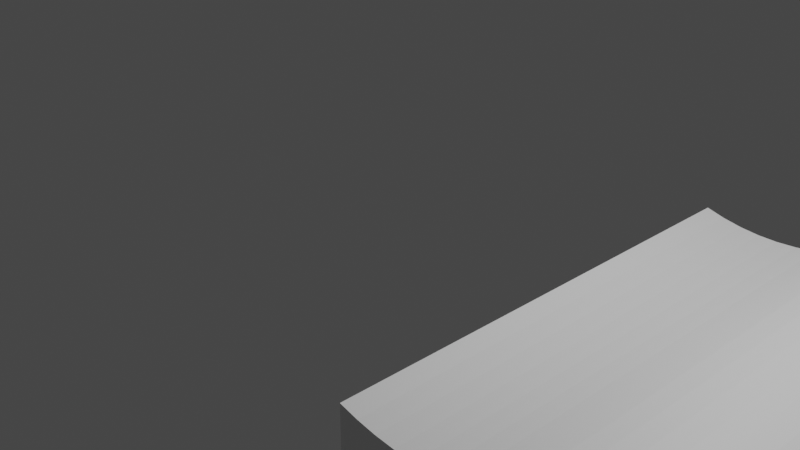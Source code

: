 # Source: Ground2.blend  (saved by Blender 2.91.10; exported with 4.5.12 LTS)
import bpy
from mathutils import Matrix  # noqa: F401  (used for matrix-valued properties, if any)

bpy.ops.wm.read_factory_settings(use_empty=True)
scene = bpy.context.scene
scene.name = 'Scene'

# ---- collections
col_collection = bpy.data.collections.new('Collection'); scene.collection.children.link(col_collection)

# ---- materials (node trees are filled in below, after node groups)
mat_material_001 = bpy.data.materials.new('Material.001')
mat_material_001.use_transparent_shadow = False

# ---- material node trees
mat_material_001.use_nodes = True; mat_material_001.node_tree.nodes.clear()
_N = mat_material_001.node_tree.nodes; _L = mat_material_001.node_tree.links
n0 = _N.new('ShaderNodeBsdfPrincipled'); n0.name = 'Principled BSDF'; n0.location = (10, 300)
n0.distribution = 'GGX'
n0.subsurface_method = 'BURLEY'
n0.inputs[3].default_value = 1.45
n0.inputs[27].default_value = (0.0, 0.0, 0.0, 1.0)
n0.inputs[28].default_value = 1.0
n1 = _N.new('ShaderNodeOutputMaterial'); n1.name = 'Material Output'; n1.location = (300, 300)
_L.new(n0.outputs[0], n1.inputs[0])
n1.is_active_output = True

# ---- world
world_world = bpy.data.worlds.new('World'); scene.world = world_world
world_world.use_nodes = True; world_world.node_tree.nodes.clear()
_N = world_world.node_tree.nodes; _L = world_world.node_tree.links
n0 = _N.new('ShaderNodeOutputWorld'); n0.name = 'World Output'; n0.location = (300, 300)
n1 = _N.new('ShaderNodeBackground'); n1.name = 'Background'; n1.location = (10, 300)
n1.inputs[0].default_value = (0.05088, 0.05088, 0.05088, 1.0)
_L.new(n1.outputs[0], n0.inputs[0])
n0.is_active_output = True
world_world.color = (0.05088, 0.05088, 0.05088)
world_world.use_sun_shadow = False
world_world.sun_shadow_jitter_overblur = 0.0

# ---- cameras
cam_camera = bpy.data.cameras.new('Camera')
cam_camera.clip_end = 100.0
cam_camera.ortho_scale = 7.314

# ---- lights
light_light = bpy.data.lights.new('Light', 'POINT')
light_light.transmission_factor = 0.0
light_light.energy = 1000.0
light_light.shadow_soft_size = 0.1
light_light.shadow_maximum_resolution = 0.006
light_light.use_absolute_resolution = True

# ---- meshes
me_ground2 = bpy.data.meshes.new('Ground2')
me_ground2.from_pydata([(3.4, -2.5, 0.0), (3.597, -2.5, 0.04881), (3.4, 2.5, 0.0), (3.597, 2.5, 0.04881), (3.797, -2.5, 0.08153), (3.797, 2.5, 0.08153), (3.999, -2.5, 0.09795), (3.999, 2.5, 0.09795), (4.201, -2.5, 0.09795), (4.201, 2.5, 0.09795), (4.403, -2.5, 0.08153), (4.403, 2.5, 0.08153), (4.603, -2.5, 0.04881), (4.603, 2.5, 0.04881), (4.8, -2.5, 0.0), (4.8, 2.5, 0.0), (3.203, 2.5, -0.04881), (3.203, -2.5, -0.04881), (3.003, 2.5, -0.08153), (3.003, -2.5, -0.08153), (2.801, 2.5, -0.09795), (2.801, -2.5, -0.09795), (2.599, 2.5, -0.09795), (2.599, -2.5, -0.09795), (2.397, 2.5, -0.08153), (2.397, -2.5, -0.08153), (2.197, 2.5, -0.04881), (2.197, -2.5, -0.04881), (2.0, 2.5, 0.0), (2.0, -2.5, 0.0), (4.8, -2.5, -1.0), (2.0, -2.5, -1.0), (4.8, 2.5, -1.0), (2.0, 2.5, -1.0)], [], [(0, 1, 2), (2, 1, 3), (3, 1, 4), (3, 4, 5), (5, 4, 6), (5, 6, 7), (7, 6, 8), (7, 8, 9), (9, 8, 10), (9, 10, 11), (11, 10, 12), (11, 12, 13), (13, 12, 14), (13, 14, 15), (2, 16, 0), (0, 16, 17), (17, 16, 18), (17, 18, 19), (19, 18, 20), (19, 20, 21), (21, 20, 22), (21, 22, 23), (23, 22, 24), (23, 24, 25), (25, 24, 26), (25, 26, 27), (27, 26, 28), (27, 28, 29), (17, 30, 0), (0, 30, 14), (0, 14, 1), (1, 14, 12), (1, 12, 4), (4, 12, 10), (4, 10, 6), (6, 10, 8), (17, 19, 30), (30, 19, 31), (31, 19, 21), (31, 21, 23), (23, 25, 31), (31, 25, 27), (31, 27, 29), (15, 14, 32), (32, 14, 30), (28, 26, 33), (33, 26, 24), (33, 24, 22), (22, 20, 33), (33, 20, 18), (33, 18, 32), (32, 18, 16), (32, 16, 2), (3, 13, 2), (2, 13, 15), (2, 15, 32), (13, 3, 11), (11, 3, 5), (11, 5, 9), (9, 5, 7), (29, 28, 31), (31, 28, 33), (30, 31, 32), (32, 31, 33)])
me_ground2.materials.append(mat_material_001)
me_ground2.use_remesh_fix_poles = True
me_ground2.use_remesh_preserve_attributes = False
me_ground2.use_mirror_vertex_groups = False
me_ground2.update()

# ---- objects
ob_light = bpy.data.objects.new('Light', light_light)
ob_camera = bpy.data.objects.new('Camera', cam_camera)
ob_ground2 = bpy.data.objects.new('Ground2', me_ground2)

# ---- transforms, parenting, visibility, modifiers, constraints
ob_light.location = (4.076, 1.005, 5.904)
ob_light.rotation_euler = (0.6503, 0.05522, 1.866)
ob_light.lock_rotations_4d = False
ob_light.empty_display_type = 'ARROWS'
ob_light.color = (0.0, 0.0, 0.0, 0.0)
ob_light.lineart.crease_threshold = 0.0
ob_camera.location = (7.359, -6.926, 4.958)
ob_camera.rotation_euler = (1.109, 0.0, 0.8149)
ob_camera.lock_rotations_4d = False
ob_camera.empty_display_type = 'ARROWS'
ob_camera.color = (0.0, 0.0, 0.0, 0.0)
ob_camera.display_type = 'WIRE'
ob_camera.lineart.crease_threshold = 0.0
ob_ground2.location = (0.0, 0.0, 0.0)
ob_ground2.lineart.crease_threshold = 0.0

# ---- collection membership
col_collection.objects.link(ob_light)
col_collection.objects.link(ob_camera)
col_collection.objects.link(ob_ground2)

# ---- scene / render settings (as saved in the file)
scene.camera = ob_camera
scene.frame_start = 1; scene.frame_end = 250; scene.frame_set(1)
scene.render.engine = 'BLENDER_EEVEE_NEXT'
scene.cycles.use_denoising = False
scene.cycles.samples = 128
scene.cycles.sampling_pattern = 'TABULATED_SOBOL'
scene.cycles.use_adaptive_sampling = False
scene.cycles.use_light_tree = False
scene.view_settings.view_transform = 'Filmic'
bpy.context.view_layer.update()
